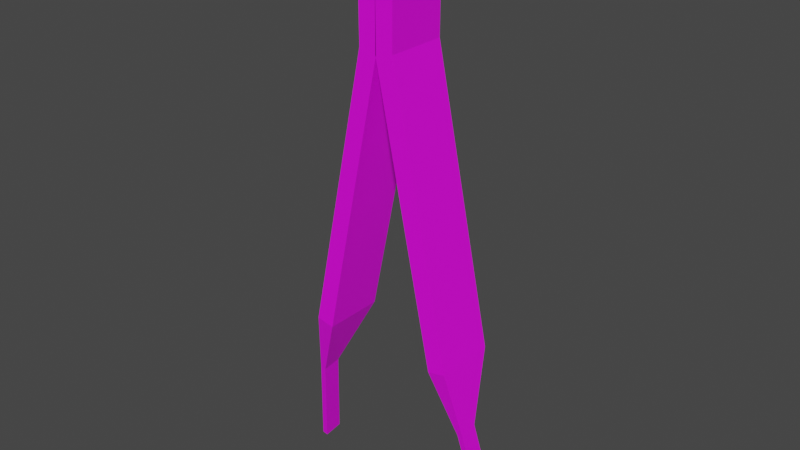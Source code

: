 # Source: pinzasAlgodon.blend  (saved by Blender 3.4.6; exported with 4.5.12 LTS)
import bpy
from mathutils import Matrix  # noqa: F401  (used for matrix-valued properties, if any)

bpy.ops.wm.read_factory_settings(use_empty=True)
scene = bpy.context.scene
scene.name = 'Scene'

# ---- collections
col_collection = bpy.data.collections.new('Collection'); scene.collection.children.link(col_collection)

# ---- images (referenced by path relative to the original .blend; pixels are not part of the script)
import os
ASSET_DIR = os.environ.get("B2B_ASSET_DIR", "")  # directory of the original .blend (textures are referenced by path, not embedded)
HERE = os.path.dirname(os.path.abspath(__file__))  # packed textures are extracted next to this script under _unpacked/

def load_image(name, relpath, width, height, colorspace="sRGB"):
    """Load a texture the original file referenced (path relative to the .blend, or extracted next to this script)."""
    p = next((c for c in (os.path.join(HERE, relpath), os.path.join(ASSET_DIR, relpath)) if relpath and os.path.exists(c)), "")
    if p:
        img = bpy.data.images.load(p, check_existing=True)
        img.name = name
    else:  # same state as the original file: an image datablock whose file is absent (Cycles renders it pink)
        img = bpy.data.images.new(name, width, height)
        img.source = "FILE"
        img.filepath = "//" + (relpath or name)
    img.colorspace_settings.name = colorspace
    return img
img_metal_jpeg = load_image('metal.jpeg', 'metal.jpeg', 1024, 1024, 'sRGB')
img_plas_azul_jpeg = load_image('plas_azul.jpeg', 'plas_azul.jpeg', 1024, 1024, 'sRGB')

# ---- materials (node trees are filled in below, after node groups)
mat_metal = bpy.data.materials.new('Metal')
mat_metal.alpha_threshold = 0.0
mat_metal.use_transparent_shadow = False
mat_metal.roughness = 0.5
mat_metal.line_color = (0.0, 0.0, 0.0, 1.0)
mat_azul = bpy.data.materials.new('Azul')
mat_azul.use_transparent_shadow = False
mat_metal_001 = bpy.data.materials.new('Metal.001')
mat_metal_001.alpha_threshold = 0.0
mat_metal_001.use_transparent_shadow = False
mat_metal_001.roughness = 0.5
mat_metal_001.line_color = (0.0, 0.0, 0.0, 1.0)
mat_azul_001 = bpy.data.materials.new('Azul.001')
mat_azul_001.use_transparent_shadow = False

# ---- material node trees
mat_metal.use_nodes = True; mat_metal.node_tree.nodes.clear()
_N = mat_metal.node_tree.nodes; _L = mat_metal.node_tree.links
n0 = _N.new('ShaderNodeOutputMaterial'); n0.name = 'Material Output'; n0.location = (300, 300)
n1 = _N.new('ShaderNodeBsdfPrincipled'); n1.name = 'Principled BSDF'; n1.location = (10, 300)
n1.distribution = 'GGX'
n1.subsurface_method = 'RANDOM_WALK_SKIN'
n1.inputs[3].default_value = 1.45
n1.inputs[27].default_value = (0.0, 0.0, 0.0, 1.0)
n1.inputs[28].default_value = 1.0
n2 = _N.new('ShaderNodeTexImage'); n2.name = 'Imagen'; n2.location = (-280, 275)
n2.image = img_metal_jpeg
_L.new(n1.outputs[0], n0.inputs[0])
_L.new(n2.outputs[0], n1.inputs[0])
n0.is_active_output = True
mat_azul.use_nodes = True; mat_azul.node_tree.nodes.clear()
_N = mat_azul.node_tree.nodes; _L = mat_azul.node_tree.links
n0 = _N.new('ShaderNodeBsdfPrincipled'); n0.name = 'BSDF Principista'; n0.location = (10, 300)
n0.distribution = 'GGX'
n0.subsurface_method = 'RANDOM_WALK_SKIN'
n0.inputs[3].default_value = 1.45
n0.inputs[27].default_value = (0.0, 0.0, 0.0, 1.0)
n0.inputs[28].default_value = 1.0
n1 = _N.new('ShaderNodeOutputMaterial'); n1.name = 'Material'; n1.location = (300, 300)
n2 = _N.new('ShaderNodeTexImage'); n2.name = 'Imagen'; n2.location = (-280, 275)
n2.image = img_plas_azul_jpeg
_L.new(n0.outputs[0], n1.inputs[0])
_L.new(n2.outputs[0], n0.inputs[0])
n1.is_active_output = True
mat_metal_001.use_nodes = True; mat_metal_001.node_tree.nodes.clear()
_N = mat_metal_001.node_tree.nodes; _L = mat_metal_001.node_tree.links
n0 = _N.new('ShaderNodeOutputMaterial'); n0.name = 'Material Output'; n0.location = (300, 300)
n1 = _N.new('ShaderNodeBsdfPrincipled'); n1.name = 'Principled BSDF'; n1.location = (10, 300)
n1.distribution = 'GGX'
n1.subsurface_method = 'RANDOM_WALK_SKIN'
n1.inputs[3].default_value = 1.45
n1.inputs[27].default_value = (0.0, 0.0, 0.0, 1.0)
n1.inputs[28].default_value = 1.0
n2 = _N.new('ShaderNodeTexImage'); n2.name = 'Imagen'; n2.location = (-280, 275)
n2.image = img_metal_jpeg
_L.new(n1.outputs[0], n0.inputs[0])
_L.new(n2.outputs[0], n1.inputs[0])
n0.is_active_output = True
mat_azul_001.use_nodes = True; mat_azul_001.node_tree.nodes.clear()
_N = mat_azul_001.node_tree.nodes; _L = mat_azul_001.node_tree.links
n0 = _N.new('ShaderNodeBsdfPrincipled'); n0.name = 'BSDF Principista'; n0.location = (10, 300)
n0.distribution = 'GGX'
n0.subsurface_method = 'RANDOM_WALK_SKIN'
n0.inputs[3].default_value = 1.45
n0.inputs[27].default_value = (0.0, 0.0, 0.0, 1.0)
n0.inputs[28].default_value = 1.0
n1 = _N.new('ShaderNodeOutputMaterial'); n1.name = 'Material'; n1.location = (300, 300)
n2 = _N.new('ShaderNodeTexImage'); n2.name = 'Imagen'; n2.location = (-280, 275)
n2.image = img_plas_azul_jpeg
_L.new(n0.outputs[0], n1.inputs[0])
_L.new(n2.outputs[0], n0.inputs[0])
n1.is_active_output = True

# ---- world
world_world = bpy.data.worlds.new('World'); scene.world = world_world
world_world.use_nodes = True; world_world.node_tree.nodes.clear()
_N = world_world.node_tree.nodes; _L = world_world.node_tree.links
n0 = _N.new('ShaderNodeOutputWorld'); n0.name = 'World Output'; n0.location = (300, 300)
n1 = _N.new('ShaderNodeBackground'); n1.name = 'Background'; n1.location = (10, 300)
n1.inputs[0].default_value = (0.05088, 0.05088, 0.05088, 1.0)
_L.new(n1.outputs[0], n0.inputs[0])
n0.is_active_output = True
world_world.color = (0.05088, 0.05088, 0.05088)
world_world.use_sun_shadow = False
world_world.sun_shadow_jitter_overblur = 0.0

# ---- meshes
me_cube_002 = bpy.data.meshes.new('Cube.002')
me_cube_002.from_pydata([(1.0, 1.0, 1.0), (-0.7517, 0.5621, -0.8918), (1.0, -1.0, 1.0), (-0.7517, -0.04732, -0.9017), (-1.0, 1.0, 1.0), (-1.368, 0.5604, -0.8908), (-1.0, -1.0, 1.0), (-1.368, -0.04902, -0.9006), (2.907, 1.0, 0.6159), (0.9101, -1.0, 0.6195), (2.907, -1.0, 0.6159), (0.9101, 1.0, 0.6195), (-0.5759, 0.04902, -0.5609), (-0.5759, -0.5604, -0.5708), (-1.192, 0.04732, -0.5599), (-1.192, -0.5621, -0.5697), (-0.963, -1.0, -0.3373), (1.033, 1.0, -0.3409), (1.033, -1.0, -0.3409), (-0.963, 1.0, -0.3373)], [], [(0, 4, 6, 2), (10, 2, 6, 9), (9, 6, 4, 11), (5, 1, 3, 7), (8, 0, 2, 10), (11, 4, 0, 8), (19, 11, 8, 17), (17, 8, 10, 18), (16, 9, 11, 19), (18, 10, 9, 16), (3, 13, 15, 7), (7, 15, 14, 5), (1, 12, 13, 3), (5, 14, 12, 1), (13, 18, 16, 15), (15, 16, 19, 14), (12, 17, 18, 13), (14, 19, 17, 12)])
me_cube_002.polygons.foreach_set('material_index', [1, 1, 1, 0, 1, 1, 0, 0, 0, 0, 0, 0, 0, 0, 0, 0, 0, 0])
_uv = me_cube_002.uv_layers.new(name='UVMap')
_uv.uv.foreach_set('vector', [0.625, 0.5, 0.875, 0.5, 0.875, 0.75, 0.625, 0.75, 0.5774, 0.75, 0.625, 0.75, 0.625, 1.0, 0.5774, 1.0, 0.5774, 0.0, 0.625, 0.0, 0.625, 0.25, 0.5774, 0.25, 0.125, 0.5, 0.375, 0.5, 0.375, 0.75, 0.125, 0.75, 0.5774, 0.5, 0.625, 0.5, 0.625, 0.75, 0.5774, 0.75, 0.5774, 0.25, 0.625, 0.25, 0.625, 0.5, 0.5774, 0.5, 0.4576, 0.25, 0.5774, 0.25, 0.5774, 0.5, 0.4576, 0.5, 0.4576, 0.5, 0.5774, 0.5, 0.5774, 0.75, 0.4576, 0.75, 0.4576, 0.0, 0.5774, 0.0, 0.5774, 0.25, 0.4576, 0.25, 0.4576, 0.75, 0.5774, 0.75, 0.5774, 1.0, 0.4576, 1.0, 0.375, 0.75, 0.4114, 0.75, 0.4114, 1.0, 0.375, 1.0, 0.375, 0.0, 0.4114, 0.0, 0.4114, 0.25, 0.375, 0.25, 0.375, 0.5, 0.4114, 0.5, 0.4114, 0.75, 0.375, 0.75, 0.375, 0.25, 0.4114, 0.25, 0.4114, 0.5, 0.375, 0.5, 0.4114, 0.75, 0.4576, 0.75, 0.4576, 1.0, 0.4114, 1.0, 0.4114, 0.0, 0.4576, 0.0, 0.4576, 0.25, 0.4114, 0.25, 0.4114, 0.5, 0.4576, 0.5, 0.4576, 0.75, 0.4114, 0.75, 0.4114, 0.25, 0.4576, 0.25, 0.4576, 0.5, 0.4114, 0.5])
me_cube_002.materials.append(mat_metal)
me_cube_002.materials.append(mat_azul)
me_cube_002.use_mirror_vertex_groups = False
me_cube_002.update()
me_cube_003 = bpy.data.meshes.new('Cube.003')
me_cube_003.from_pydata([(1.0, 1.0, 1.0), (-0.7517, 0.5621, -0.8918), (1.0, -1.0, 1.0), (-0.7517, -0.04732, -0.9017), (-1.0, 1.0, 1.0), (-1.368, 0.5604, -0.8908), (-1.0, -1.0, 1.0), (-1.368, -0.04902, -0.9006), (2.907, 1.0, 0.6159), (0.9101, -1.0, 0.6195), (2.907, -1.0, 0.6159), (0.9101, 1.0, 0.6195), (-0.5759, 0.04902, -0.5609), (-0.5759, -0.5604, -0.5708), (-1.192, 0.04732, -0.5599), (-1.192, -0.5621, -0.5697), (-0.963, -1.0, -0.3373), (1.033, 1.0, -0.3409), (1.033, -1.0, -0.3409), (-0.963, 1.0, -0.3373)], [], [(0, 4, 6, 2), (10, 2, 6, 9), (9, 6, 4, 11), (5, 1, 3, 7), (8, 0, 2, 10), (11, 4, 0, 8), (19, 11, 8, 17), (17, 8, 10, 18), (16, 9, 11, 19), (18, 10, 9, 16), (3, 13, 15, 7), (7, 15, 14, 5), (1, 12, 13, 3), (5, 14, 12, 1), (13, 18, 16, 15), (15, 16, 19, 14), (12, 17, 18, 13), (14, 19, 17, 12)])
me_cube_003.polygons.foreach_set('material_index', [1, 1, 1, 0, 1, 1, 0, 0, 0, 0, 0, 0, 0, 0, 0, 0, 0, 0])
_uv = me_cube_003.uv_layers.new(name='UVMap')
_uv.uv.foreach_set('vector', [0.625, 0.5, 0.875, 0.5, 0.875, 0.75, 0.625, 0.75, 0.5774, 0.75, 0.625, 0.75, 0.625, 1.0, 0.5774, 1.0, 0.5774, 0.0, 0.625, 0.0, 0.625, 0.25, 0.5774, 0.25, 0.125, 0.5, 0.375, 0.5, 0.375, 0.75, 0.125, 0.75, 0.5774, 0.5, 0.625, 0.5, 0.625, 0.75, 0.5774, 0.75, 0.5774, 0.25, 0.625, 0.25, 0.625, 0.5, 0.5774, 0.5, 0.4576, 0.25, 0.5774, 0.25, 0.5774, 0.5, 0.4576, 0.5, 0.4576, 0.5, 0.5774, 0.5, 0.5774, 0.75, 0.4576, 0.75, 0.4576, 0.0, 0.5774, 0.0, 0.5774, 0.25, 0.4576, 0.25, 0.4576, 0.75, 0.5774, 0.75, 0.5774, 1.0, 0.4576, 1.0, 0.375, 0.75, 0.4114, 0.75, 0.4114, 1.0, 0.375, 1.0, 0.375, 0.0, 0.4114, 0.0, 0.4114, 0.25, 0.375, 0.25, 0.375, 0.5, 0.4114, 0.5, 0.4114, 0.75, 0.375, 0.75, 0.375, 0.25, 0.4114, 0.25, 0.4114, 0.5, 0.375, 0.5, 0.4114, 0.75, 0.4576, 0.75, 0.4576, 1.0, 0.4114, 1.0, 0.4114, 0.0, 0.4576, 0.0, 0.4576, 0.25, 0.4114, 0.25, 0.4114, 0.5, 0.4576, 0.5, 0.4576, 0.75, 0.4114, 0.75, 0.4114, 0.25, 0.4576, 0.25, 0.4576, 0.5, 0.4114, 0.5])
me_cube_003.materials.append(mat_metal_001)
me_cube_003.materials.append(mat_azul_001)
me_cube_003.use_mirror_vertex_groups = False
me_cube_003.update()

# ---- objects
ob_cube_001 = bpy.data.objects.new('Cube.001', me_cube_002)
ob_cube_002 = bpy.data.objects.new('Cube.002', me_cube_003)

# ---- transforms, parenting, visibility, modifiers, constraints
ob_cube_001.location = (1.809, 0.0, 0.0)
ob_cube_001.rotation_euler = (0.0, -0.1457, 0.0)
ob_cube_001.scale = (-0.1579, 0.5322, 5.211)
ob_cube_001.lock_rotations_4d = False
ob_cube_001.empty_display_type = 'ARROWS'
ob_cube_001.lineart.crease_threshold = 0.0
ob_cube_002.location = (-0.0203, 0.0, 0.0)
ob_cube_002.rotation_euler = (0.0, 0.1457, 0.0)
ob_cube_002.scale = (0.1579, 0.5322, 5.211)
ob_cube_002.lock_rotations_4d = False
ob_cube_002.empty_display_type = 'ARROWS'
ob_cube_002.lineart.crease_threshold = 0.0

# ---- collection membership
col_collection.objects.link(ob_cube_001)
col_collection.objects.link(ob_cube_002)

# ---- scene / render settings (as saved in the file)
scene.frame_start = 1; scene.frame_end = 250; scene.frame_set(1)
scene.render.engine = 'BLENDER_EEVEE_NEXT'
scene.cycles.sampling_pattern = 'TABULATED_SOBOL'
scene.cycles.use_light_tree = False
scene.view_settings.view_transform = 'Filmic'
bpy.context.view_layer.update()

# ---- added for rendering (the .blend has no active camera and no usable light): camera, sun
cam_auto = bpy.data.cameras.new('AutoCamera')
cam_auto.lens = 50.0
cam_auto.sensor_width = 36.0
cam_auto.clip_end = 1000.0
ob_auto_camera = bpy.data.objects.new('AutoCamera', cam_auto)
scene.collection.objects.link(ob_auto_camera)
ob_auto_camera.location = (10.7002, -11.7671, 8.0805)
ob_auto_camera.rotation_euler = (1.09748, -7.21219e-08, 0.694738)
scene.camera = ob_auto_camera
light_auto_sun = bpy.data.lights.new('AutoSun', 'SUN')
light_auto_sun.energy = 3.0
light_auto_sun.angle = 0.0523599
ob_auto_sun = bpy.data.objects.new('AutoSun', light_auto_sun)
scene.collection.objects.link(ob_auto_sun)
ob_auto_sun.rotation_euler = (0.872665, 0.174533, 0.523599)
bpy.context.view_layer.update()
